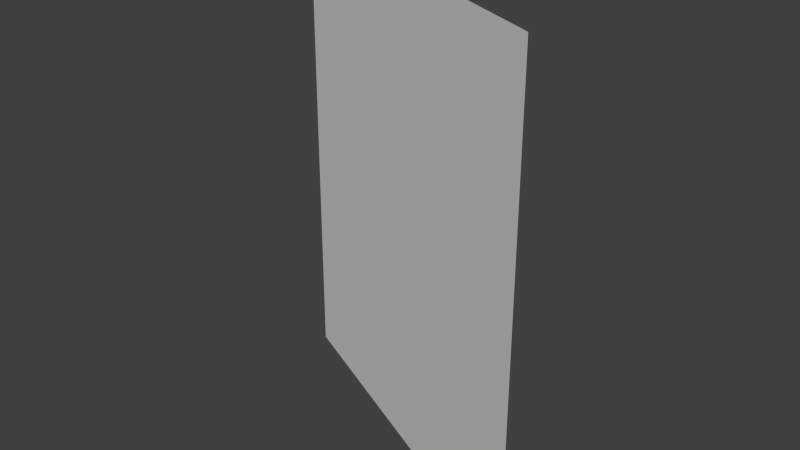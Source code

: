 # Source: Basic_wall.blend  (saved by Blender 2.74.0; exported with 4.5.12 LTS)
import bpy
from mathutils import Matrix  # noqa: F401  (used for matrix-valued properties, if any)

bpy.ops.wm.read_factory_settings(use_empty=True)
scene = bpy.context.scene
scene.name = 'Scene'

# ---- collections
col_collection_1 = bpy.data.collections.new('Collection 1'); scene.collection.children.link(col_collection_1)

# ---- world
world_world = bpy.data.worlds.new('World'); scene.world = world_world
world_world.color = (0.05088, 0.05088, 0.05088)
world_world.use_sun_shadow = False
world_world.sun_shadow_jitter_overblur = 0.0
world_world.cycles.sampling_method = 'MANUAL'
world_world.cycles.sample_map_resolution = 256

# ---- meshes
me_plane_001 = bpy.data.meshes.new('Plane.001')
me_plane_001.from_pydata([(-1.0, 2.0, 4.0), (2.064, 0.5712, 4.0), (-1.0, 2.0, 0.0), (2.064, 0.5712, 0.0)], [], [(2, 3, 1, 0)])
_uv = me_plane_001.uv_layers.new(name='UVMap')
_uv.uv.foreach_set('vector', [1.0, 1.0, 1.763e-07, 1.0, 0.0, 2.384e-07, 1.0, 0.0])
me_plane_001.use_remesh_preserve_volume = False
me_plane_001.use_remesh_preserve_attributes = False
me_plane_001.use_mirror_vertex_groups = False
me_plane_001.update()

# ---- objects
ob_plane = bpy.data.objects.new('Plane', me_plane_001)

# ---- transforms, parenting, visibility, modifiers, constraints
ob_plane.location = (0.0, 0.0, 0.0)
ob_plane.lineart.crease_threshold = 0.0

# ---- collection membership
col_collection_1.objects.link(ob_plane)

# ---- scene / render settings (as saved in the file)
scene.frame_start = 1; scene.frame_end = 250; scene.frame_set(1)
scene.render.engine = 'BLENDER_EEVEE_NEXT'
scene.render.resolution_percentage = 50
scene.render.dither_intensity = 0.0
scene.cycles.use_denoising = False
scene.cycles.samples = 10
scene.cycles.sampling_pattern = 'TABULATED_SOBOL'
scene.cycles.light_sampling_threshold = 0.0
scene.cycles.use_adaptive_sampling = False
scene.cycles.use_light_tree = False
scene.cycles.blur_glossy = 0.0
scene.cycles.pixel_filter_type = 'GAUSSIAN'
scene.cycles.sample_clamp_indirect = 0.0
scene.view_settings.view_transform = 'Standard'
bpy.context.view_layer.update()

# ---- added for rendering (the .blend has no active camera and no usable light): camera, sun
cam_auto = bpy.data.cameras.new('AutoCamera')
cam_auto.lens = 50.0
cam_auto.sensor_width = 36.0
cam_auto.clip_end = 1000.0
ob_auto_camera = bpy.data.objects.new('AutoCamera', cam_auto)
scene.collection.objects.link(ob_auto_camera)
ob_auto_camera.location = (5.3779, -4.5294, 5.87665)
ob_auto_camera.rotation_euler = (1.09748, -7.21219e-08, 0.694738)
scene.camera = ob_auto_camera
light_auto_sun = bpy.data.lights.new('AutoSun', 'SUN')
light_auto_sun.energy = 3.0
light_auto_sun.angle = 0.0523599
ob_auto_sun = bpy.data.objects.new('AutoSun', light_auto_sun)
scene.collection.objects.link(ob_auto_sun)
ob_auto_sun.rotation_euler = (0.872665, 0.174533, 0.523599)
bpy.context.view_layer.update()
